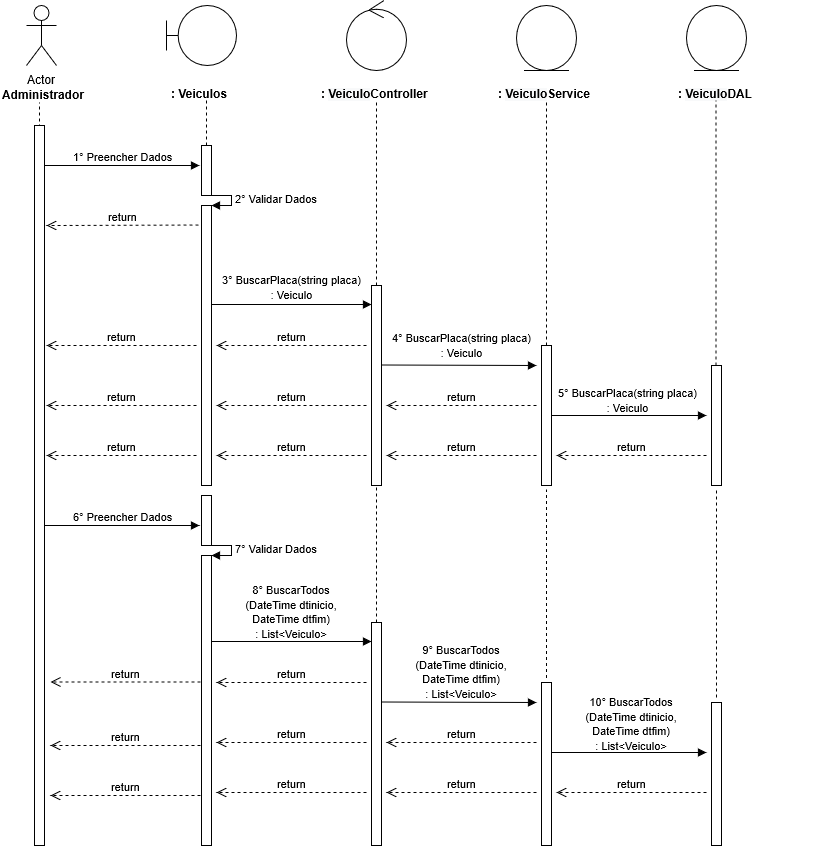

The diagram above was exported from draw.io. Its source (the exported page's mxGraphModel, read from the mxfile embedded in the PNG):
<mxGraphModel shadow="0" math="0" pageHeight="1169" pageWidth="827" pageScale="1" page="1" fold="1" arrows="1" connect="1" tooltips="1" guides="1" gridSize="10" grid="1" dy="599" dx="1038">
  <root>
    <mxCell id="0" />
    <mxCell id="1" parent="0" />
    <mxCell id="0rl8sCd2smoYntP0GRUY-1" value="Actor" parent="1" vertex="1" style="shape=umlActor;verticalLabelPosition=bottom;labelBackgroundColor=#ffffff;verticalAlign=top;html=1;">
      <mxGeometry as="geometry" height="60" width="30" y="40" x="120" />
    </mxCell>
    <mxCell id="0rl8sCd2smoYntP0GRUY-3" value="&lt;b&gt;Administrador&lt;/b&gt;" parent="1" vertex="1" style="text;html=1;resizable=0;points=[];autosize=1;align=left;verticalAlign=top;spacingTop=-4;">
      <mxGeometry as="geometry" height="20" width="100" y="120" x="94" />
    </mxCell>
    <mxCell id="0rl8sCd2smoYntP0GRUY-4" value="" parent="1" style="endArrow=none;dashed=1;html=1;entryX=0.511;entryY=1.25;entryDx=0;entryDy=0;entryPerimeter=0;" edge="1">
      <mxGeometry as="geometry" height="50" width="50" relative="1">
        <mxPoint as="sourcePoint" y="480" x="133" />
        <mxPoint as="targetPoint" y="137" x="132.99" />
      </mxGeometry>
    </mxCell>
    <mxCell id="0rl8sCd2smoYntP0GRUY-8" value="" parent="1" vertex="1" style="shape=umlBoundary;whiteSpace=wrap;html=1;">
      <mxGeometry as="geometry" height="60" width="70" y="40" x="260" />
    </mxCell>
    <mxCell id="0rl8sCd2smoYntP0GRUY-11" value="&lt;b&gt;: Veiculos&lt;/b&gt;" parent="1" vertex="1" style="text;html=1;">
      <mxGeometry as="geometry" height="30" width="150" y="115" x="263" />
    </mxCell>
    <mxCell id="0rl8sCd2smoYntP0GRUY-12" value="" parent="1" style="endArrow=none;dashed=1;html=1;entryX=0.511;entryY=1.25;entryDx=0;entryDy=0;entryPerimeter=0;" edge="1" source="0rl8sCd2smoYntP0GRUY-24">
      <mxGeometry as="geometry" height="50" width="50" relative="1">
        <mxPoint as="sourcePoint" y="480" x="300" />
        <mxPoint as="targetPoint" y="135" x="299.99" />
      </mxGeometry>
    </mxCell>
    <mxCell id="0rl8sCd2smoYntP0GRUY-13" value="" parent="1" vertex="1" style="ellipse;shape=umlControl;whiteSpace=wrap;html=1;">
      <mxGeometry as="geometry" height="70" width="60" y="35" x="440" />
    </mxCell>
    <mxCell id="0rl8sCd2smoYntP0GRUY-14" value="&lt;b&gt;: &lt;/b&gt;&lt;span style=&quot;display: inline ; float: none ; background-color: rgb(248 , 249 , 250) ; color: rgb(0 , 0 , 0) ; font-family: &amp;#34;helvetica&amp;#34; ; font-size: 12px ; font-style: normal ; font-variant: normal ; font-weight: 700 ; letter-spacing: normal ; text-align: left ; text-decoration: none ; text-indent: 0px ; text-transform: none ; white-space: nowrap ; word-spacing: 0px&quot;&gt;Veiculo&lt;/span&gt;&lt;b&gt;Controller&lt;/b&gt;" parent="1" vertex="1" style="text;html=1;">
      <mxGeometry as="geometry" height="30" width="150" y="115" x="413" />
    </mxCell>
    <mxCell id="0rl8sCd2smoYntP0GRUY-15" value="" parent="1" style="endArrow=none;dashed=1;html=1;entryX=0.511;entryY=1.25;entryDx=0;entryDy=0;entryPerimeter=0;" edge="1" source="0rl8sCd2smoYntP0GRUY-33">
      <mxGeometry as="geometry" height="50" width="50" relative="1">
        <mxPoint as="sourcePoint" y="480" x="470" />
        <mxPoint as="targetPoint" y="135" x="469.99" />
      </mxGeometry>
    </mxCell>
    <mxCell id="0rl8sCd2smoYntP0GRUY-16" value="" parent="1" vertex="1" style="ellipse;shape=umlEntity;whiteSpace=wrap;html=1;">
      <mxGeometry as="geometry" height="65" width="60" y="40" x="610" />
    </mxCell>
    <mxCell id="0rl8sCd2smoYntP0GRUY-17" value="&lt;b&gt;: &lt;/b&gt;&lt;span style=&quot;display: inline ; float: none ; background-color: rgb(248 , 249 , 250) ; color: rgb(0 , 0 , 0) ; font-family: &amp;#34;helvetica&amp;#34; ; font-size: 12px ; font-style: normal ; font-variant: normal ; font-weight: 700 ; letter-spacing: normal ; text-align: left ; text-decoration: none ; text-indent: 0px ; text-transform: none ; white-space: nowrap ; word-spacing: 0px&quot;&gt;Veiculo&lt;/span&gt;&lt;b&gt;Service&lt;/b&gt;" parent="1" vertex="1" style="text;html=1;">
      <mxGeometry as="geometry" height="30" width="150" y="115" x="590" />
    </mxCell>
    <mxCell id="0rl8sCd2smoYntP0GRUY-18" value="" parent="1" vertex="1" style="ellipse;shape=umlEntity;whiteSpace=wrap;html=1;">
      <mxGeometry as="geometry" height="65" width="60" y="40" x="780" />
    </mxCell>
    <mxCell id="0rl8sCd2smoYntP0GRUY-19" value="&lt;b&gt;: &lt;/b&gt;&lt;span style=&quot;display: inline ; float: none ; background-color: rgb(248 , 249 , 250) ; color: rgb(0 , 0 , 0) ; font-family: &amp;#34;helvetica&amp;#34; ; font-size: 12px ; font-style: normal ; font-variant: normal ; font-weight: 700 ; letter-spacing: normal ; text-align: left ; text-decoration: none ; text-indent: 0px ; text-transform: none ; white-space: nowrap ; word-spacing: 0px&quot;&gt;Veiculo&lt;/span&gt;&lt;b&gt;DAL&lt;/b&gt;" parent="1" vertex="1" style="text;html=1;">
      <mxGeometry as="geometry" height="30" width="150" y="115" x="770" />
    </mxCell>
    <mxCell id="0rl8sCd2smoYntP0GRUY-20" value="" parent="1" style="endArrow=none;dashed=1;html=1;entryX=0.511;entryY=1.25;entryDx=0;entryDy=0;entryPerimeter=0;" edge="1" source="0rl8sCd2smoYntP0GRUY-40">
      <mxGeometry as="geometry" height="50" width="50" relative="1">
        <mxPoint as="sourcePoint" y="479" x="640" />
        <mxPoint as="targetPoint" y="134" x="639.99" />
      </mxGeometry>
    </mxCell>
    <mxCell id="0rl8sCd2smoYntP0GRUY-21" value="" parent="1" style="endArrow=none;dashed=1;html=1;entryX=0.511;entryY=1.25;entryDx=0;entryDy=0;entryPerimeter=0;" edge="1" source="0rl8sCd2smoYntP0GRUY-45">
      <mxGeometry as="geometry" height="50" width="50" relative="1">
        <mxPoint as="sourcePoint" y="480" x="809.5" />
        <mxPoint as="targetPoint" y="135" x="809.49" />
      </mxGeometry>
    </mxCell>
    <mxCell id="0rl8sCd2smoYntP0GRUY-22" value="1° Preencher Dados" parent="1" style="html=1;verticalAlign=bottom;endArrow=block;" edge="1" source="0rl8sCd2smoYntP0GRUY-37">
      <mxGeometry as="geometry" width="80" relative="1">
        <mxPoint as="sourcePoint" y="200" x="133" />
        <mxPoint as="targetPoint" y="200" x="293" />
        <mxPoint as="offset" />
      </mxGeometry>
    </mxCell>
    <mxCell id="0rl8sCd2smoYntP0GRUY-24" value="" parent="1" vertex="1" style="html=1;points=[];perimeter=orthogonalPerimeter;">
      <mxGeometry as="geometry" height="50" width="10" y="180" x="295" />
    </mxCell>
    <mxCell id="0rl8sCd2smoYntP0GRUY-25" value="" parent="1" style="endArrow=none;dashed=1;html=1;entryX=0.511;entryY=1.25;entryDx=0;entryDy=0;entryPerimeter=0;" edge="1" source="0rl8sCd2smoYntP0GRUY-26" target="0rl8sCd2smoYntP0GRUY-24">
      <mxGeometry as="geometry" height="50" width="50" relative="1">
        <mxPoint as="sourcePoint" y="480" x="300" />
        <mxPoint as="targetPoint" y="135" x="299.99" />
      </mxGeometry>
    </mxCell>
    <mxCell id="0rl8sCd2smoYntP0GRUY-27" value="2° Validar Dados" parent="1" style="edgeStyle=orthogonalEdgeStyle;html=1;align=left;spacingLeft=2;endArrow=block;rounded=0;entryX=1;entryY=0;" edge="1" target="0rl8sCd2smoYntP0GRUY-26">
      <mxGeometry as="geometry" relative="1">
        <mxPoint as="sourcePoint" y="230" x="300" />
        <Array as="points">
          <mxPoint y="230" x="325" />
        </Array>
      </mxGeometry>
    </mxCell>
    <mxCell id="0rl8sCd2smoYntP0GRUY-26" value="" parent="1" vertex="1" style="html=1;points=[];perimeter=orthogonalPerimeter;">
      <mxGeometry as="geometry" height="280" width="10" y="240" x="295" />
    </mxCell>
    <mxCell id="0rl8sCd2smoYntP0GRUY-29" value="return" parent="1" style="html=1;verticalAlign=bottom;endArrow=open;dashed=1;endSize=8;" edge="1">
      <mxGeometry as="geometry" relative="1">
        <mxPoint as="sourcePoint" y="259.5" x="292" />
        <mxPoint as="targetPoint" y="260" x="140" />
      </mxGeometry>
    </mxCell>
    <mxCell id="0rl8sCd2smoYntP0GRUY-30" value="" parent="1" style="html=1;verticalAlign=bottom;endArrow=block;" edge="1">
      <mxGeometry as="geometry" width="80" relative="1">
        <mxPoint as="sourcePoint" y="339" x="305" />
        <mxPoint as="targetPoint" y="339" x="465" />
      </mxGeometry>
    </mxCell>
    <mxCell id="0rl8sCd2smoYntP0GRUY-31" value="&lt;div&gt;&lt;/div&gt;&lt;span style=&quot;font-size: 11px ; background-color: rgb(255 , 255 , 255)&quot;&gt;3°&amp;nbsp;BuscarPlaca(string placa)&lt;br&gt;: Veiculo&lt;/span&gt;" parent="1" vertex="1" style="text;html=1;resizable=0;points=[];autosize=1;align=center;verticalAlign=top;spacingTop=-4;">
      <mxGeometry as="geometry" height="30" width="150" y="305" x="310" />
    </mxCell>
    <mxCell id="0rl8sCd2smoYntP0GRUY-33" value="" parent="1" vertex="1" style="html=1;points=[];perimeter=orthogonalPerimeter;">
      <mxGeometry as="geometry" height="200" width="10" y="320" x="465" />
    </mxCell>
    <mxCell id="0rl8sCd2smoYntP0GRUY-35" value="return" parent="1" style="html=1;verticalAlign=bottom;endArrow=open;dashed=1;endSize=8;" edge="1">
      <mxGeometry as="geometry" relative="1">
        <mxPoint as="sourcePoint" y="380" x="460" />
        <mxPoint as="targetPoint" y="380" x="310" />
      </mxGeometry>
    </mxCell>
    <mxCell id="0rl8sCd2smoYntP0GRUY-36" value="return" parent="1" style="html=1;verticalAlign=bottom;endArrow=open;dashed=1;endSize=8;" edge="1">
      <mxGeometry as="geometry" relative="1">
        <mxPoint as="sourcePoint" y="380" x="290" />
        <mxPoint as="targetPoint" y="380" x="140" />
      </mxGeometry>
    </mxCell>
    <mxCell id="0rl8sCd2smoYntP0GRUY-37" value="" parent="1" vertex="1" style="html=1;points=[];perimeter=orthogonalPerimeter;">
      <mxGeometry as="geometry" height="720" width="10" y="160" x="128" />
    </mxCell>
    <mxCell id="0rl8sCd2smoYntP0GRUY-39" value="" parent="1" style="html=1;verticalAlign=bottom;endArrow=block;" edge="1">
      <mxGeometry as="geometry" width="80" relative="1">
        <mxPoint as="sourcePoint" y="399.5" x="475" />
        <mxPoint as="targetPoint" y="400" x="630" />
      </mxGeometry>
    </mxCell>
    <mxCell id="0rl8sCd2smoYntP0GRUY-40" value="" parent="1" vertex="1" style="html=1;points=[];perimeter=orthogonalPerimeter;">
      <mxGeometry as="geometry" height="140" width="10" y="380" x="635" />
    </mxCell>
    <mxCell id="0rl8sCd2smoYntP0GRUY-42" value="return" parent="1" style="html=1;verticalAlign=bottom;endArrow=open;dashed=1;endSize=8;" edge="1">
      <mxGeometry as="geometry" relative="1">
        <mxPoint as="sourcePoint" y="440" x="630" />
        <mxPoint as="targetPoint" y="440" x="480" />
      </mxGeometry>
    </mxCell>
    <mxCell id="0rl8sCd2smoYntP0GRUY-43" value="return" parent="1" style="html=1;verticalAlign=bottom;endArrow=open;dashed=1;endSize=8;" edge="1">
      <mxGeometry as="geometry" relative="1">
        <mxPoint as="sourcePoint" y="440" x="460" />
        <mxPoint as="targetPoint" y="440" x="310" />
      </mxGeometry>
    </mxCell>
    <mxCell id="0rl8sCd2smoYntP0GRUY-44" value="return" parent="1" style="html=1;verticalAlign=bottom;endArrow=open;dashed=1;endSize=8;" edge="1">
      <mxGeometry as="geometry" relative="1">
        <mxPoint as="sourcePoint" y="440" x="290" />
        <mxPoint as="targetPoint" y="440" x="140" />
      </mxGeometry>
    </mxCell>
    <mxCell id="0rl8sCd2smoYntP0GRUY-45" value="" parent="1" vertex="1" style="html=1;points=[];perimeter=orthogonalPerimeter;">
      <mxGeometry as="geometry" height="120" width="10" y="400" x="805" />
    </mxCell>
    <mxCell id="0rl8sCd2smoYntP0GRUY-48" value="&lt;span style=&quot;color: rgba(0 , 0 , 0 , 0) ; font-family: monospace ; font-size: 0px&quot;&gt;%3CmxGraphModel%3E%3Croot%3E%3CmxCell%20id%3D%220%22%2F%3E%3CmxCell%20id%3D%221%22%20parent%3D%220%22%2F%3E%3CmxCell%20id%3D%222%22%20value%3D%22%26lt%3Bdiv%26gt%3B%26lt%3B%2Fdiv%26gt%3B%26lt%3Bspan%20style%3D%26quot%3Bfont-size%3A%2011px%20%3B%20background-color%3A%20rgb(255%20%2C%20255%20%2C%20255)%26quot%3B%26gt%3B3%C2%B0%26amp%3Bnbsp%3B%26lt%3B%2Fspan%26gt%3B%26lt%3Bspan%20style%3D%26quot%3Bfont-size%3A%2011px%26quot%3B%26gt%3BBuscarCPF(string%20cpf)%26lt%3Bbr%26gt%3B%26lt%3B%2Fspan%26gt%3B%3A%20Cliente%22%20style%3D%22text%3Bhtml%3D1%3Bresizable%3D0%3Bpoints%3D%5B%5D%3Bautosize%3D1%3Balign%3Dcenter%3BverticalAlign%3Dtop%3BspacingTop%3D-4%3B%22%20vertex%3D%221%22%20parent%3D%221%22%3E%3CmxGeometry%20x%3D%22315%22%20y%3D%22305%22%20width%3D%22140%22%20height%3D%2230%22%20as%3D%22geometry%22%2F%3E%3C%2FmxCell%3E%3C%2Froot%3E%3C%2FmxGraphModel%3E&lt;/span&gt;" parent="1" vertex="1" style="text;html=1;resizable=0;points=[];autosize=1;align=center;verticalAlign=top;spacingTop=-4;">
      <mxGeometry as="geometry" height="20" width="20" y="378" x="712" />
    </mxCell>
    <mxCell id="0rl8sCd2smoYntP0GRUY-49" value="" parent="1" style="html=1;verticalAlign=bottom;endArrow=block;" edge="1">
      <mxGeometry as="geometry" width="80" relative="1">
        <mxPoint as="sourcePoint" y="450" x="645" />
        <mxPoint as="targetPoint" y="450" x="800" />
      </mxGeometry>
    </mxCell>
    <mxCell id="0rl8sCd2smoYntP0GRUY-50" value="return" parent="1" style="html=1;verticalAlign=bottom;endArrow=open;dashed=1;endSize=8;" edge="1">
      <mxGeometry as="geometry" relative="1">
        <mxPoint as="sourcePoint" y="490" x="800" />
        <mxPoint as="targetPoint" y="490" x="650" />
      </mxGeometry>
    </mxCell>
    <mxCell id="0rl8sCd2smoYntP0GRUY-51" value="return" parent="1" style="html=1;verticalAlign=bottom;endArrow=open;dashed=1;endSize=8;" edge="1">
      <mxGeometry as="geometry" relative="1">
        <mxPoint as="sourcePoint" y="490" x="630" />
        <mxPoint as="targetPoint" y="490" x="480" />
      </mxGeometry>
    </mxCell>
    <mxCell id="0rl8sCd2smoYntP0GRUY-52" value="return" parent="1" style="html=1;verticalAlign=bottom;endArrow=open;dashed=1;endSize=8;" edge="1">
      <mxGeometry as="geometry" relative="1">
        <mxPoint as="sourcePoint" y="490" x="460" />
        <mxPoint as="targetPoint" y="490" x="310" />
      </mxGeometry>
    </mxCell>
    <mxCell id="0rl8sCd2smoYntP0GRUY-53" value="return" parent="1" style="html=1;verticalAlign=bottom;endArrow=open;dashed=1;endSize=8;" edge="1">
      <mxGeometry as="geometry" relative="1">
        <mxPoint as="sourcePoint" y="490" x="290" />
        <mxPoint as="targetPoint" y="490" x="140" />
      </mxGeometry>
    </mxCell>
    <mxCell id="S4kyUhtrnIoQauVXg2KH-1" value="6° Preencher Dados" parent="1" style="html=1;verticalAlign=bottom;endArrow=block;" edge="1">
      <mxGeometry as="geometry" width="80" relative="1">
        <mxPoint as="sourcePoint" y="560" x="138" />
        <mxPoint as="targetPoint" y="560" x="293" />
        <mxPoint as="offset" />
      </mxGeometry>
    </mxCell>
    <mxCell id="S4kyUhtrnIoQauVXg2KH-3" value="" parent="1" vertex="1" style="html=1;points=[];perimeter=orthogonalPerimeter;">
      <mxGeometry as="geometry" height="50" width="10" y="530" x="295" />
    </mxCell>
    <mxCell id="S4kyUhtrnIoQauVXg2KH-4" value="7° Validar Dados" parent="1" style="edgeStyle=orthogonalEdgeStyle;html=1;align=left;spacingLeft=2;endArrow=block;rounded=0;entryX=1;entryY=0;" edge="1">
      <mxGeometry as="geometry" relative="1">
        <mxPoint as="sourcePoint" y="580" x="300" />
        <Array as="points">
          <mxPoint y="580" x="325" />
        </Array>
        <mxPoint as="targetPoint" y="590" x="305" />
      </mxGeometry>
    </mxCell>
    <mxCell id="S4kyUhtrnIoQauVXg2KH-5" value="" parent="1" vertex="1" style="html=1;points=[];perimeter=orthogonalPerimeter;">
      <mxGeometry as="geometry" height="290" width="10" y="590" x="295" />
    </mxCell>
    <mxCell id="S4kyUhtrnIoQauVXg2KH-6" value="&lt;span style=&quot;font-size: 11px ; background-color: rgb(255 , 255 , 255)&quot;&gt;8°&amp;nbsp;&lt;/span&gt;&lt;span style=&quot;font-size: 11px&quot;&gt;BuscarTodos&lt;br&gt;(DateTime dtinicio, &lt;br&gt;DateTime dtfim)&lt;br&gt;: List&amp;lt;Veiculo&amp;gt;&lt;br&gt;&lt;/span&gt;&lt;div&gt;&lt;/div&gt;" parent="1" vertex="1" style="text;html=1;resizable=0;points=[];autosize=1;align=center;verticalAlign=top;spacingTop=-4;">
      <mxGeometry as="geometry" height="60" width="110" y="615" x="330" />
    </mxCell>
    <mxCell id="S4kyUhtrnIoQauVXg2KH-21" value="" parent="1" style="html=1;verticalAlign=bottom;endArrow=block;" edge="1">
      <mxGeometry as="geometry" width="80" relative="1">
        <mxPoint as="sourcePoint" y="676" x="305" />
        <mxPoint as="targetPoint" y="676" x="465" />
      </mxGeometry>
    </mxCell>
    <mxCell id="S4kyUhtrnIoQauVXg2KH-22" value="" parent="1" vertex="1" style="html=1;points=[];perimeter=orthogonalPerimeter;">
      <mxGeometry as="geometry" height="223" width="10" y="657" x="465" />
    </mxCell>
    <mxCell id="S4kyUhtrnIoQauVXg2KH-23" value="return" parent="1" style="html=1;verticalAlign=bottom;endArrow=open;dashed=1;endSize=8;" edge="1">
      <mxGeometry as="geometry" relative="1">
        <mxPoint as="sourcePoint" y="717" x="460" />
        <mxPoint as="targetPoint" y="717" x="310" />
      </mxGeometry>
    </mxCell>
    <mxCell id="S4kyUhtrnIoQauVXg2KH-25" value="" parent="1" style="html=1;verticalAlign=bottom;endArrow=block;" edge="1">
      <mxGeometry as="geometry" width="80" relative="1">
        <mxPoint as="sourcePoint" y="736.5" x="475" />
        <mxPoint as="targetPoint" y="737" x="630" />
      </mxGeometry>
    </mxCell>
    <mxCell id="S4kyUhtrnIoQauVXg2KH-26" value="" parent="1" vertex="1" style="html=1;points=[];perimeter=orthogonalPerimeter;">
      <mxGeometry as="geometry" height="163" width="10" y="717" x="635" />
    </mxCell>
    <mxCell id="S4kyUhtrnIoQauVXg2KH-27" value="return" parent="1" style="html=1;verticalAlign=bottom;endArrow=open;dashed=1;endSize=8;" edge="1">
      <mxGeometry as="geometry" relative="1">
        <mxPoint as="sourcePoint" y="777" x="630" />
        <mxPoint as="targetPoint" y="777" x="480" />
      </mxGeometry>
    </mxCell>
    <mxCell id="S4kyUhtrnIoQauVXg2KH-28" value="return" parent="1" style="html=1;verticalAlign=bottom;endArrow=open;dashed=1;endSize=8;" edge="1">
      <mxGeometry as="geometry" relative="1">
        <mxPoint as="sourcePoint" y="777" x="460" />
        <mxPoint as="targetPoint" y="777" x="310" />
      </mxGeometry>
    </mxCell>
    <mxCell id="S4kyUhtrnIoQauVXg2KH-29" value="" parent="1" vertex="1" style="html=1;points=[];perimeter=orthogonalPerimeter;">
      <mxGeometry as="geometry" height="143" width="10" y="737" x="805" />
    </mxCell>
    <mxCell id="S4kyUhtrnIoQauVXg2KH-31" value="" parent="1" style="html=1;verticalAlign=bottom;endArrow=block;" edge="1">
      <mxGeometry as="geometry" width="80" relative="1">
        <mxPoint as="sourcePoint" y="787" x="645" />
        <mxPoint as="targetPoint" y="787" x="800" />
      </mxGeometry>
    </mxCell>
    <mxCell id="S4kyUhtrnIoQauVXg2KH-32" value="return" parent="1" style="html=1;verticalAlign=bottom;endArrow=open;dashed=1;endSize=8;" edge="1">
      <mxGeometry as="geometry" relative="1">
        <mxPoint as="sourcePoint" y="827" x="800" />
        <mxPoint as="targetPoint" y="827" x="650" />
      </mxGeometry>
    </mxCell>
    <mxCell id="S4kyUhtrnIoQauVXg2KH-33" value="return" parent="1" style="html=1;verticalAlign=bottom;endArrow=open;dashed=1;endSize=8;" edge="1">
      <mxGeometry as="geometry" relative="1">
        <mxPoint as="sourcePoint" y="827" x="630" />
        <mxPoint as="targetPoint" y="827" x="480" />
      </mxGeometry>
    </mxCell>
    <mxCell id="S4kyUhtrnIoQauVXg2KH-34" value="return" parent="1" style="html=1;verticalAlign=bottom;endArrow=open;dashed=1;endSize=8;" edge="1">
      <mxGeometry as="geometry" relative="1">
        <mxPoint as="sourcePoint" y="827" x="460" />
        <mxPoint as="targetPoint" y="827" x="310" />
      </mxGeometry>
    </mxCell>
    <mxCell id="S4kyUhtrnIoQauVXg2KH-38" value="return" parent="1" style="html=1;verticalAlign=bottom;endArrow=open;dashed=1;endSize=8;" edge="1">
      <mxGeometry as="geometry" relative="1">
        <mxPoint as="sourcePoint" y="716.5" x="294" />
        <mxPoint as="targetPoint" y="716.5" x="144" />
      </mxGeometry>
    </mxCell>
    <mxCell id="S4kyUhtrnIoQauVXg2KH-39" value="return" parent="1" style="html=1;verticalAlign=bottom;endArrow=open;dashed=1;endSize=8;" edge="1">
      <mxGeometry as="geometry" relative="1">
        <mxPoint as="sourcePoint" y="780" x="294" />
        <mxPoint as="targetPoint" y="780" x="144" />
      </mxGeometry>
    </mxCell>
    <mxCell id="S4kyUhtrnIoQauVXg2KH-40" value="return" parent="1" style="html=1;verticalAlign=bottom;endArrow=open;dashed=1;endSize=8;" edge="1">
      <mxGeometry as="geometry" relative="1">
        <mxPoint as="sourcePoint" y="830" x="294" />
        <mxPoint as="targetPoint" y="830" x="144" />
      </mxGeometry>
    </mxCell>
    <mxCell id="S4kyUhtrnIoQauVXg2KH-41" value="" parent="1" style="endArrow=none;dashed=1;html=1;" edge="1" source="S4kyUhtrnIoQauVXg2KH-22">
      <mxGeometry as="geometry" height="50" width="50" relative="1">
        <mxPoint as="sourcePoint" y="600" x="470" />
        <mxPoint as="targetPoint" y="520" x="470" />
      </mxGeometry>
    </mxCell>
    <mxCell id="S4kyUhtrnIoQauVXg2KH-42" value="" parent="1" style="endArrow=none;dashed=1;html=1;" edge="1">
      <mxGeometry as="geometry" height="50" width="50" relative="1">
        <mxPoint as="sourcePoint" y="712.5" x="640" />
        <mxPoint as="targetPoint" y="524" x="640" />
      </mxGeometry>
    </mxCell>
    <mxCell id="S4kyUhtrnIoQauVXg2KH-43" value="" parent="1" style="endArrow=none;dashed=1;html=1;" edge="1">
      <mxGeometry as="geometry" height="50" width="50" relative="1">
        <mxPoint as="sourcePoint" y="732" x="810" />
        <mxPoint as="targetPoint" y="523.5" x="810" />
      </mxGeometry>
    </mxCell>
    <mxCell id="hW2WjeyCSVFAq0tHhkj9-2" value="&lt;div&gt;&lt;/div&gt;&lt;span style=&quot;font-size: 11px ; background-color: rgb(255 , 255 , 255)&quot;&gt;4°&amp;nbsp;BuscarPlaca(string placa)&lt;br&gt;: Veiculo&lt;/span&gt;" parent="1" vertex="1" style="text;html=1;resizable=0;points=[];autosize=1;align=center;verticalAlign=top;spacingTop=-4;">
      <mxGeometry as="geometry" height="30" width="150" y="363" x="480" />
    </mxCell>
    <mxCell id="hW2WjeyCSVFAq0tHhkj9-3" value="&lt;div&gt;&lt;/div&gt;&lt;span style=&quot;font-size: 11px ; background-color: rgb(255 , 255 , 255)&quot;&gt;5°&amp;nbsp;BuscarPlaca(string placa)&lt;br&gt;: Veiculo&lt;br&gt;&lt;/span&gt;" parent="1" vertex="1" style="text;html=1;resizable=0;points=[];autosize=1;align=center;verticalAlign=top;spacingTop=-4;">
      <mxGeometry as="geometry" height="30" width="150" y="418" x="646" />
    </mxCell>
    <mxCell id="hW2WjeyCSVFAq0tHhkj9-4" value="&lt;span style=&quot;font-size: 11px ; background-color: rgb(255 , 255 , 255)&quot;&gt;9°&amp;nbsp;&lt;/span&gt;&lt;span style=&quot;font-size: 11px&quot;&gt;BuscarTodos&lt;br&gt;(DateTime dtinicio, &lt;br&gt;DateTime dtfim)&lt;br&gt;: List&amp;lt;Veiculo&amp;gt;&lt;br&gt;&lt;/span&gt;&lt;div&gt;&lt;/div&gt;" parent="1" vertex="1" style="text;html=1;resizable=0;points=[];autosize=1;align=center;verticalAlign=top;spacingTop=-4;">
      <mxGeometry as="geometry" height="60" width="110" y="675" x="500" />
    </mxCell>
    <mxCell id="hW2WjeyCSVFAq0tHhkj9-7" value="&lt;span style=&quot;font-size: 11px ; background-color: rgb(255 , 255 , 255)&quot;&gt;10°&amp;nbsp;&lt;/span&gt;&lt;span style=&quot;font-size: 11px&quot;&gt;BuscarTodos&lt;br&gt;(DateTime dtinicio, &lt;br&gt;DateTime dtfim)&lt;br&gt;: List&amp;lt;Veiculo&amp;gt;&lt;br&gt;&lt;/span&gt;&lt;div&gt;&lt;/div&gt;" parent="1" vertex="1" style="text;html=1;resizable=0;points=[];autosize=1;align=center;verticalAlign=top;spacingTop=-4;">
      <mxGeometry as="geometry" height="60" width="110" y="727" x="670" />
    </mxCell>
  </root>
</mxGraphModel>